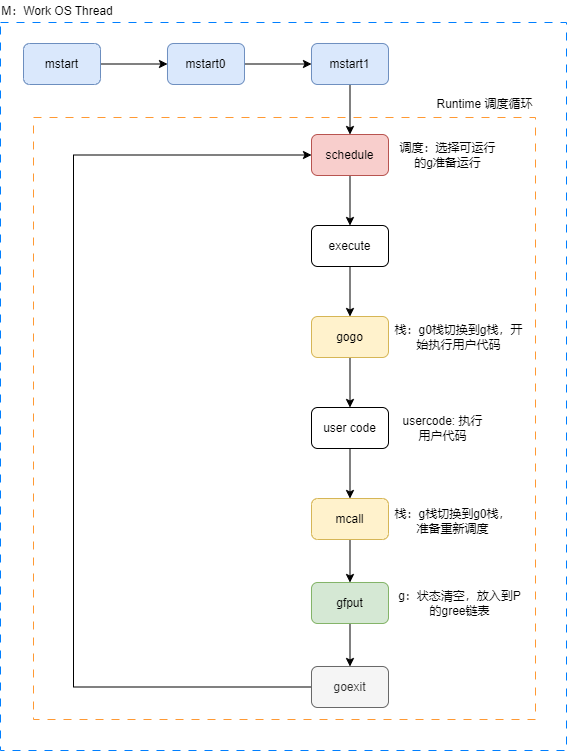

The diagram above was exported from draw.io. Its source (the exported page's mxGraphModel, read from the mxfile embedded in the PNG):
<mxGraphModel dx="2474" dy="1098" grid="0" gridSize="10" guides="1" tooltips="1" connect="1" arrows="1" fold="1" page="0" pageScale="1" pageWidth="827" pageHeight="1169" math="0" shadow="0">
  <root>
    <mxCell id="0" />
    <mxCell id="1" parent="0" />
    <mxCell id="siuk7hOThLeP7f5AVcVS-29" value="" style="rounded=0;whiteSpace=wrap;html=1;dashed=1;dashPattern=8 8;strokeColor=#007FFF;" vertex="1" parent="1">
      <mxGeometry x="-42" y="354" width="566" height="728" as="geometry" />
    </mxCell>
    <mxCell id="siuk7hOThLeP7f5AVcVS-27" value="" style="rounded=0;whiteSpace=wrap;html=1;dashed=1;dashPattern=8 8;strokeColor=#FF9933;" vertex="1" parent="1">
      <mxGeometry x="-9" y="449" width="502" height="602" as="geometry" />
    </mxCell>
    <mxCell id="siuk7hOThLeP7f5AVcVS-5" style="edgeStyle=orthogonalEdgeStyle;rounded=0;orthogonalLoop=1;jettySize=auto;html=1;" edge="1" parent="1" source="siuk7hOThLeP7f5AVcVS-1" target="siuk7hOThLeP7f5AVcVS-2">
      <mxGeometry relative="1" as="geometry" />
    </mxCell>
    <mxCell id="siuk7hOThLeP7f5AVcVS-1" value="mstart" style="rounded=1;whiteSpace=wrap;html=1;fillColor=#dae8fc;strokeColor=#6c8ebf;" vertex="1" parent="1">
      <mxGeometry x="-19" y="375" width="77" height="41" as="geometry" />
    </mxCell>
    <mxCell id="siuk7hOThLeP7f5AVcVS-6" style="edgeStyle=orthogonalEdgeStyle;rounded=0;orthogonalLoop=1;jettySize=auto;html=1;" edge="1" parent="1" source="siuk7hOThLeP7f5AVcVS-2" target="siuk7hOThLeP7f5AVcVS-3">
      <mxGeometry relative="1" as="geometry" />
    </mxCell>
    <mxCell id="siuk7hOThLeP7f5AVcVS-2" value="mstart0" style="rounded=1;whiteSpace=wrap;html=1;fillColor=#dae8fc;strokeColor=#6c8ebf;" vertex="1" parent="1">
      <mxGeometry x="125" y="375" width="77" height="41" as="geometry" />
    </mxCell>
    <mxCell id="siuk7hOThLeP7f5AVcVS-7" style="edgeStyle=orthogonalEdgeStyle;rounded=0;orthogonalLoop=1;jettySize=auto;html=1;entryX=0.5;entryY=0;entryDx=0;entryDy=0;" edge="1" parent="1" source="siuk7hOThLeP7f5AVcVS-3" target="siuk7hOThLeP7f5AVcVS-4">
      <mxGeometry relative="1" as="geometry" />
    </mxCell>
    <mxCell id="siuk7hOThLeP7f5AVcVS-3" value="mstart1" style="rounded=1;whiteSpace=wrap;html=1;fillColor=#dae8fc;strokeColor=#6c8ebf;" vertex="1" parent="1">
      <mxGeometry x="269" y="375" width="77" height="41" as="geometry" />
    </mxCell>
    <mxCell id="siuk7hOThLeP7f5AVcVS-9" style="edgeStyle=orthogonalEdgeStyle;rounded=0;orthogonalLoop=1;jettySize=auto;html=1;" edge="1" parent="1" source="siuk7hOThLeP7f5AVcVS-4" target="siuk7hOThLeP7f5AVcVS-8">
      <mxGeometry relative="1" as="geometry" />
    </mxCell>
    <mxCell id="siuk7hOThLeP7f5AVcVS-4" value="schedule" style="rounded=1;whiteSpace=wrap;html=1;fillColor=#f8cecc;strokeColor=#b85450;" vertex="1" parent="1">
      <mxGeometry x="269" y="466" width="77" height="41" as="geometry" />
    </mxCell>
    <mxCell id="siuk7hOThLeP7f5AVcVS-11" style="edgeStyle=orthogonalEdgeStyle;rounded=0;orthogonalLoop=1;jettySize=auto;html=1;" edge="1" parent="1" source="siuk7hOThLeP7f5AVcVS-8" target="siuk7hOThLeP7f5AVcVS-10">
      <mxGeometry relative="1" as="geometry" />
    </mxCell>
    <mxCell id="siuk7hOThLeP7f5AVcVS-8" value="execute" style="rounded=1;whiteSpace=wrap;html=1;" vertex="1" parent="1">
      <mxGeometry x="269" y="557" width="77" height="41" as="geometry" />
    </mxCell>
    <mxCell id="siuk7hOThLeP7f5AVcVS-13" style="edgeStyle=orthogonalEdgeStyle;rounded=0;orthogonalLoop=1;jettySize=auto;html=1;" edge="1" parent="1" source="siuk7hOThLeP7f5AVcVS-10" target="siuk7hOThLeP7f5AVcVS-12">
      <mxGeometry relative="1" as="geometry" />
    </mxCell>
    <mxCell id="siuk7hOThLeP7f5AVcVS-10" value="gogo" style="rounded=1;whiteSpace=wrap;html=1;fillColor=#fff2cc;strokeColor=#d6b656;" vertex="1" parent="1">
      <mxGeometry x="269" y="648" width="77" height="41" as="geometry" />
    </mxCell>
    <mxCell id="siuk7hOThLeP7f5AVcVS-15" style="edgeStyle=orthogonalEdgeStyle;rounded=0;orthogonalLoop=1;jettySize=auto;html=1;" edge="1" parent="1" source="siuk7hOThLeP7f5AVcVS-12" target="siuk7hOThLeP7f5AVcVS-14">
      <mxGeometry relative="1" as="geometry" />
    </mxCell>
    <mxCell id="siuk7hOThLeP7f5AVcVS-12" value="user code" style="rounded=1;whiteSpace=wrap;html=1;" vertex="1" parent="1">
      <mxGeometry x="269" y="739" width="77" height="41" as="geometry" />
    </mxCell>
    <mxCell id="siuk7hOThLeP7f5AVcVS-20" style="edgeStyle=orthogonalEdgeStyle;rounded=0;orthogonalLoop=1;jettySize=auto;html=1;" edge="1" parent="1" source="siuk7hOThLeP7f5AVcVS-14" target="siuk7hOThLeP7f5AVcVS-19">
      <mxGeometry relative="1" as="geometry" />
    </mxCell>
    <mxCell id="siuk7hOThLeP7f5AVcVS-14" value="mcall" style="rounded=1;whiteSpace=wrap;html=1;fillColor=#fff2cc;strokeColor=#d6b656;" vertex="1" parent="1">
      <mxGeometry x="269" y="830" width="77" height="41" as="geometry" />
    </mxCell>
    <mxCell id="siuk7hOThLeP7f5AVcVS-18" style="edgeStyle=orthogonalEdgeStyle;rounded=0;orthogonalLoop=1;jettySize=auto;html=1;entryX=0;entryY=0.5;entryDx=0;entryDy=0;" edge="1" parent="1" source="siuk7hOThLeP7f5AVcVS-16" target="siuk7hOThLeP7f5AVcVS-4">
      <mxGeometry relative="1" as="geometry">
        <Array as="points">
          <mxPoint x="31" y="1019" />
          <mxPoint x="31" y="487" />
        </Array>
      </mxGeometry>
    </mxCell>
    <mxCell id="siuk7hOThLeP7f5AVcVS-16" value="goexit" style="rounded=1;whiteSpace=wrap;html=1;fillColor=#f5f5f5;fontColor=#333333;strokeColor=#666666;" vertex="1" parent="1">
      <mxGeometry x="269" y="998" width="77" height="41" as="geometry" />
    </mxCell>
    <mxCell id="siuk7hOThLeP7f5AVcVS-21" style="edgeStyle=orthogonalEdgeStyle;rounded=0;orthogonalLoop=1;jettySize=auto;html=1;entryX=0.5;entryY=0;entryDx=0;entryDy=0;" edge="1" parent="1" source="siuk7hOThLeP7f5AVcVS-19" target="siuk7hOThLeP7f5AVcVS-16">
      <mxGeometry relative="1" as="geometry" />
    </mxCell>
    <mxCell id="siuk7hOThLeP7f5AVcVS-19" value="gfput" style="rounded=1;whiteSpace=wrap;html=1;fillColor=#d5e8d4;strokeColor=#82b366;" vertex="1" parent="1">
      <mxGeometry x="269" y="914" width="77" height="41" as="geometry" />
    </mxCell>
    <mxCell id="siuk7hOThLeP7f5AVcVS-22" value="g：状态清空，放入到P的gree链表" style="text;html=1;strokeColor=none;fillColor=none;align=center;verticalAlign=middle;whiteSpace=wrap;rounded=0;" vertex="1" parent="1">
      <mxGeometry x="354" y="923" width="127" height="23" as="geometry" />
    </mxCell>
    <mxCell id="siuk7hOThLeP7f5AVcVS-23" value="栈：g栈切换到g0栈，准备重新调度" style="text;html=1;strokeColor=none;fillColor=none;align=center;verticalAlign=middle;whiteSpace=wrap;rounded=0;" vertex="1" parent="1">
      <mxGeometry x="351" y="833.25" width="119" height="38.75" as="geometry" />
    </mxCell>
    <mxCell id="siuk7hOThLeP7f5AVcVS-24" value="usercode: 执行用户代码" style="text;html=1;strokeColor=none;fillColor=none;align=center;verticalAlign=middle;whiteSpace=wrap;rounded=0;" vertex="1" parent="1">
      <mxGeometry x="354" y="742.5" width="93" height="34" as="geometry" />
    </mxCell>
    <mxCell id="siuk7hOThLeP7f5AVcVS-25" value="栈：g0栈切换到g栈，开始执行用户代码" style="text;html=1;strokeColor=none;fillColor=none;align=center;verticalAlign=middle;whiteSpace=wrap;rounded=0;" vertex="1" parent="1">
      <mxGeometry x="351" y="654" width="131" height="30" as="geometry" />
    </mxCell>
    <mxCell id="siuk7hOThLeP7f5AVcVS-26" value="调度：选择可运行的g准备运行" style="text;html=1;strokeColor=none;fillColor=none;align=center;verticalAlign=middle;whiteSpace=wrap;rounded=0;" vertex="1" parent="1">
      <mxGeometry x="351" y="474.25" width="109" height="24.5" as="geometry" />
    </mxCell>
    <mxCell id="siuk7hOThLeP7f5AVcVS-28" value="Runtime 调度循环" style="text;html=1;strokeColor=none;fillColor=none;align=center;verticalAlign=middle;whiteSpace=wrap;rounded=0;" vertex="1" parent="1">
      <mxGeometry x="393" y="422" width="99" height="27" as="geometry" />
    </mxCell>
    <mxCell id="siuk7hOThLeP7f5AVcVS-30" value="M：Work OS Thread" style="text;html=1;strokeColor=none;fillColor=none;align=center;verticalAlign=middle;whiteSpace=wrap;rounded=0;" vertex="1" parent="1">
      <mxGeometry x="-42" y="332" width="114" height="22" as="geometry" />
    </mxCell>
  </root>
</mxGraphModel>